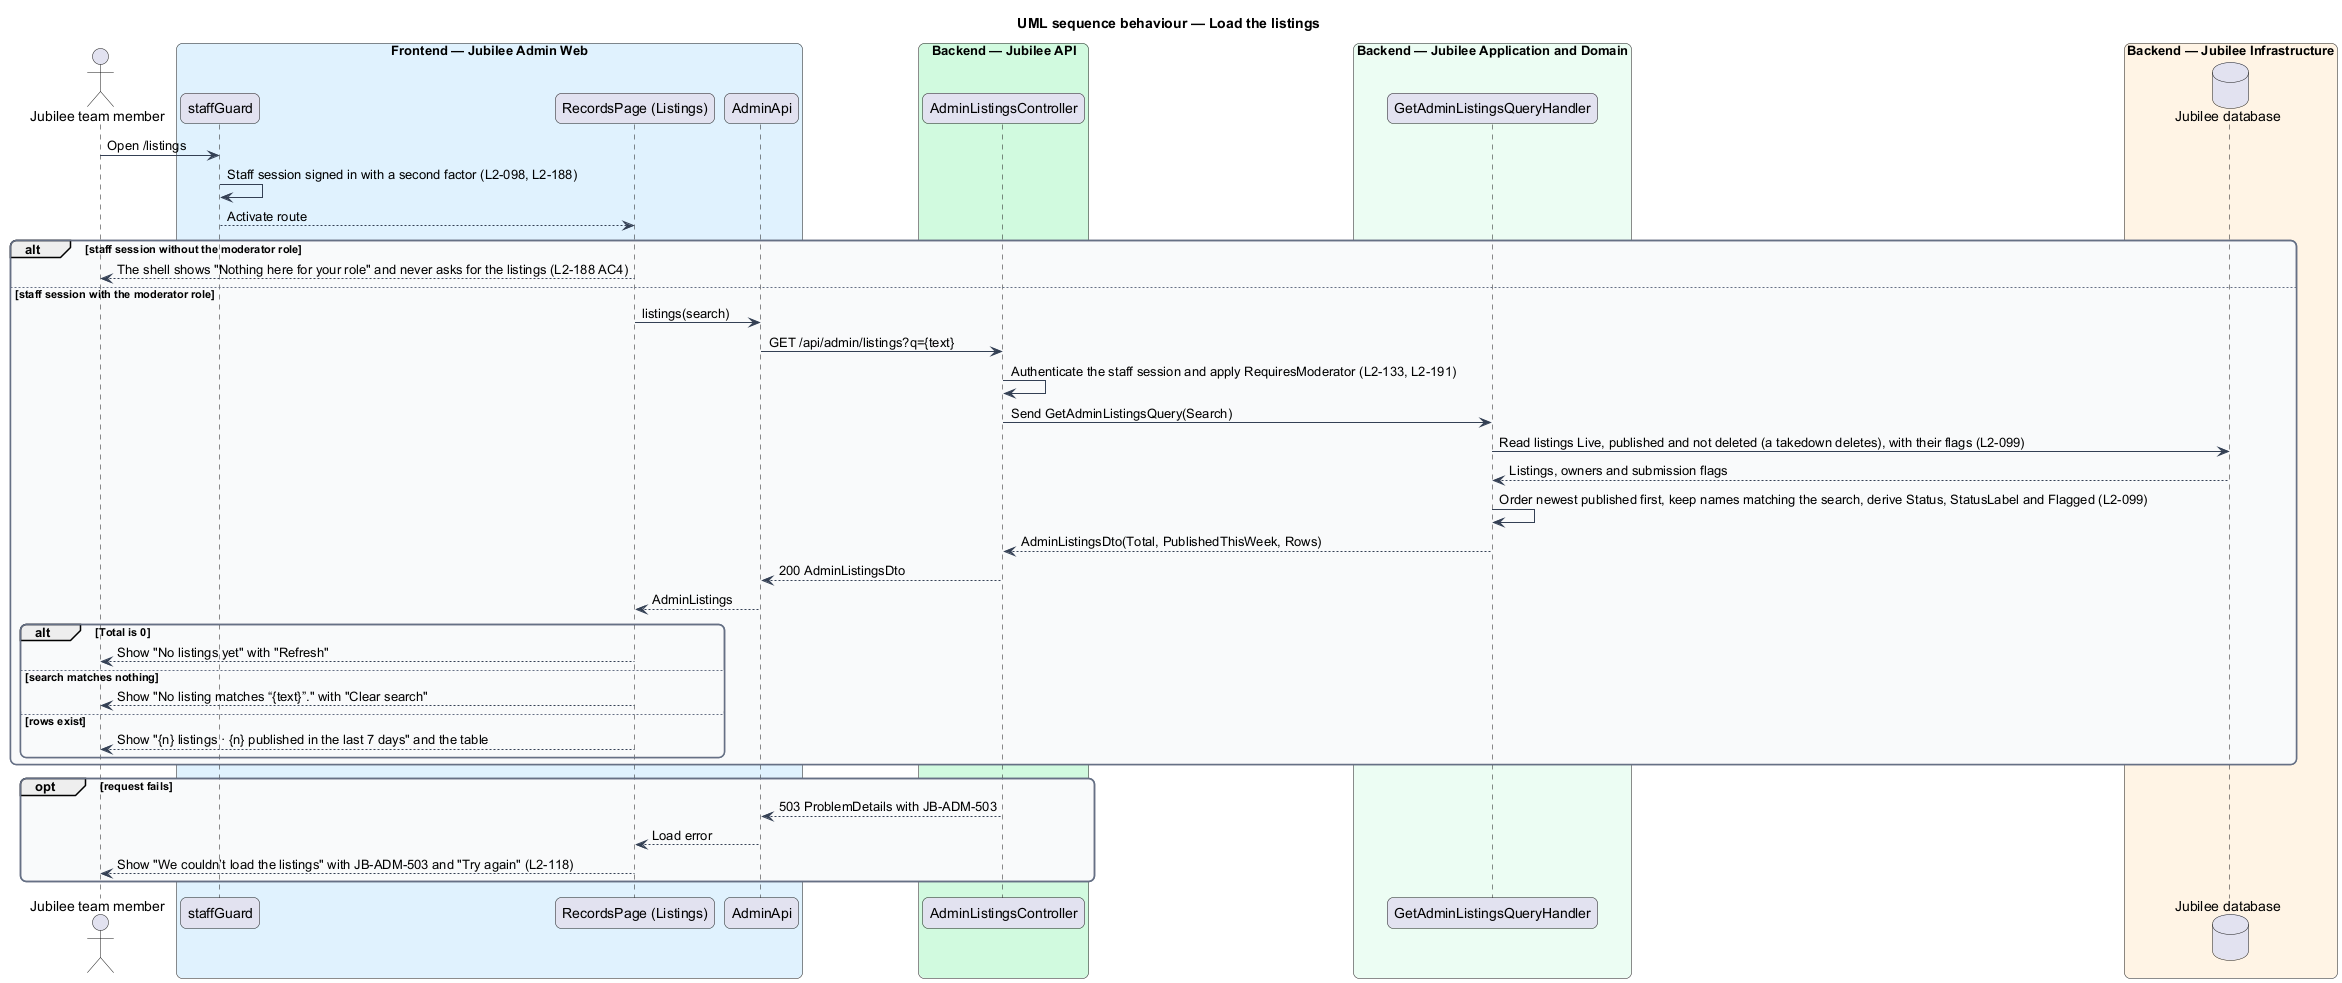

The diagram above was rendered by PlantUML. Its source (embedded in the PNG):
@startuml
title UML sequence behaviour — Load the listings
skinparam backgroundColor #FFFFFF
skinparam shadowing false
skinparam roundcorner 12
skinparam defaultFontName Arial
skinparam ArrowColor #344054
skinparam rectangle {
  BorderColor #344054
  FontColor #101828
}
skinparam package {
  BorderColor #667085
  FontColor #101828
  BackgroundColor #F9FAFB
}
actor "Jubilee team member" as actor
box "Frontend — Jubilee Admin Web" #E0F2FE
  participant "staffGuard" as guard
  participant "RecordsPage (Listings)" as page
  participant "AdminApi" as client
end box
box "Backend — Jubilee API" #D1FADF
  participant "AdminListingsController" as controller
end box
box "Backend — Jubilee Application and Domain" #ECFDF3
  participant "GetAdminListingsQueryHandler" as handler
end box
box "Backend — Jubilee Infrastructure" #FFF4E5
  database "Jubilee database" as db
end box
actor -> guard : Open /listings
guard -> guard : Staff session signed in with a second factor (L2-098, L2-188)
guard --> page : Activate route
alt staff session without the moderator role
  page --> actor : The shell shows "Nothing here for your role" and never asks for the listings (L2-188 AC4)
else staff session with the moderator role
  page -> client : listings(search)
  client -> controller : GET /api/admin/listings?q={text}
  controller -> controller : Authenticate the staff session and apply RequiresModerator (L2-133, L2-191)
  controller -> handler : Send GetAdminListingsQuery(Search)
  handler -> db : Read listings Live, published and not deleted (a takedown deletes), with their flags (L2-099)
  db --> handler : Listings, owners and submission flags
  handler -> handler : Order newest published first, keep names matching the search, derive Status, StatusLabel and Flagged (L2-099)
  handler --> controller : AdminListingsDto(Total, PublishedThisWeek, Rows)
  controller --> client : 200 AdminListingsDto
  client --> page : AdminListings
  alt Total is 0
    page --> actor : Show "No listings yet" with "Refresh"
  else search matches nothing
    page --> actor : Show "No listing matches “{text}”." with "Clear search"
  else rows exist
    page --> actor : Show "{n} listings · {n} published in the last 7 days" and the table
  end
end
opt request fails
  controller --> client : 503 ProblemDetails with JB-ADM-503
  client --> page : Load error
  page --> actor : Show "We couldn’t load the listings" with JB-ADM-503 and "Try again" (L2-118)
end
@enduml